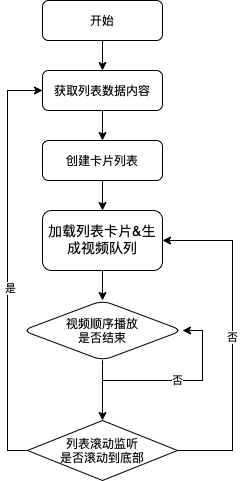

The diagram above was exported from draw.io. Its source (the exported page's mxGraphModel, read from the mxfile embedded in the PNG):
<mxGraphModel dx="945" dy="770" grid="1" gridSize="10" guides="1" tooltips="1" connect="1" arrows="1" fold="1" page="1" pageScale="1" pageWidth="850" pageHeight="1100" background="none" math="0" shadow="0">
  <root>
    <mxCell id="0" />
    <mxCell id="1" parent="0" />
    <mxCell id="vCcFFppr95vgbH6D7UcG-3" value="" style="edgeStyle=orthogonalEdgeStyle;rounded=0;orthogonalLoop=1;jettySize=auto;html=1;" edge="1" parent="1" source="vCcFFppr95vgbH6D7UcG-1" target="vCcFFppr95vgbH6D7UcG-2">
      <mxGeometry relative="1" as="geometry" />
    </mxCell>
    <mxCell id="vCcFFppr95vgbH6D7UcG-1" value="开始" style="rounded=1;whiteSpace=wrap;html=1;" vertex="1" parent="1">
      <mxGeometry x="340" y="90" width="120" height="40" as="geometry" />
    </mxCell>
    <mxCell id="vCcFFppr95vgbH6D7UcG-5" value="" style="edgeStyle=orthogonalEdgeStyle;rounded=0;orthogonalLoop=1;jettySize=auto;html=1;" edge="1" parent="1" source="vCcFFppr95vgbH6D7UcG-2" target="vCcFFppr95vgbH6D7UcG-4">
      <mxGeometry relative="1" as="geometry" />
    </mxCell>
    <mxCell id="vCcFFppr95vgbH6D7UcG-2" value="获取列表数据内容" style="whiteSpace=wrap;html=1;rounded=1;" vertex="1" parent="1">
      <mxGeometry x="340" y="160" width="120" height="40" as="geometry" />
    </mxCell>
    <mxCell id="vCcFFppr95vgbH6D7UcG-7" value="" style="edgeStyle=orthogonalEdgeStyle;rounded=0;orthogonalLoop=1;jettySize=auto;html=1;" edge="1" parent="1" source="vCcFFppr95vgbH6D7UcG-4" target="vCcFFppr95vgbH6D7UcG-6">
      <mxGeometry relative="1" as="geometry" />
    </mxCell>
    <mxCell id="vCcFFppr95vgbH6D7UcG-4" value="创建卡片列表" style="whiteSpace=wrap;html=1;rounded=1;" vertex="1" parent="1">
      <mxGeometry x="340" y="230" width="120" height="40" as="geometry" />
    </mxCell>
    <mxCell id="vCcFFppr95vgbH6D7UcG-9" value="" style="edgeStyle=orthogonalEdgeStyle;rounded=0;orthogonalLoop=1;jettySize=auto;html=1;" edge="1" parent="1" source="vCcFFppr95vgbH6D7UcG-6" target="vCcFFppr95vgbH6D7UcG-8">
      <mxGeometry relative="1" as="geometry" />
    </mxCell>
    <mxCell id="vCcFFppr95vgbH6D7UcG-6" value="&lt;span style=&quot;font-size: 10.5pt ; line-height: 16.799999237060547px&quot;&gt;加载列表卡片&amp;amp;生成视频队列&lt;/span&gt;&lt;span style=&quot;font-size: medium&quot;&gt;&lt;/span&gt;" style="whiteSpace=wrap;html=1;rounded=1;" vertex="1" parent="1">
      <mxGeometry x="340" y="300" width="120" height="60" as="geometry" />
    </mxCell>
    <mxCell id="vCcFFppr95vgbH6D7UcG-21" style="edgeStyle=orthogonalEdgeStyle;rounded=0;orthogonalLoop=1;jettySize=auto;html=1;exitX=0.5;exitY=1;exitDx=0;exitDy=0;entryX=0.5;entryY=0;entryDx=0;entryDy=0;" edge="1" parent="1" source="vCcFFppr95vgbH6D7UcG-8" target="vCcFFppr95vgbH6D7UcG-22">
      <mxGeometry relative="1" as="geometry">
        <mxPoint x="400" y="500" as="targetPoint" />
      </mxGeometry>
    </mxCell>
    <mxCell id="vCcFFppr95vgbH6D7UcG-8" value="视频顺序播放&lt;br&gt;是否结束" style="rhombus;whiteSpace=wrap;html=1;rounded=1;" vertex="1" parent="1">
      <mxGeometry x="320" y="390" width="160" height="60" as="geometry" />
    </mxCell>
    <mxCell id="vCcFFppr95vgbH6D7UcG-13" style="edgeStyle=orthogonalEdgeStyle;rounded=0;orthogonalLoop=1;jettySize=auto;html=1;exitX=0.5;exitY=1;exitDx=0;exitDy=0;" edge="1" parent="1" source="vCcFFppr95vgbH6D7UcG-8" target="vCcFFppr95vgbH6D7UcG-8">
      <mxGeometry relative="1" as="geometry" />
    </mxCell>
    <mxCell id="vCcFFppr95vgbH6D7UcG-16" value="否" style="edgeStyle=orthogonalEdgeStyle;rounded=0;orthogonalLoop=1;jettySize=auto;html=1;exitX=0.5;exitY=1;exitDx=0;exitDy=0;entryX=1;entryY=0.5;entryDx=0;entryDy=0;" edge="1" parent="1" source="vCcFFppr95vgbH6D7UcG-8" target="vCcFFppr95vgbH6D7UcG-8">
      <mxGeometry relative="1" as="geometry" />
    </mxCell>
    <mxCell id="vCcFFppr95vgbH6D7UcG-24" value="否" style="edgeStyle=orthogonalEdgeStyle;rounded=0;orthogonalLoop=1;jettySize=auto;html=1;exitX=1;exitY=0.5;exitDx=0;exitDy=0;entryX=1;entryY=0.5;entryDx=0;entryDy=0;" edge="1" parent="1" source="vCcFFppr95vgbH6D7UcG-22" target="vCcFFppr95vgbH6D7UcG-6">
      <mxGeometry relative="1" as="geometry">
        <Array as="points">
          <mxPoint x="530" y="540" />
          <mxPoint x="530" y="330" />
        </Array>
      </mxGeometry>
    </mxCell>
    <mxCell id="vCcFFppr95vgbH6D7UcG-25" style="edgeStyle=orthogonalEdgeStyle;rounded=0;orthogonalLoop=1;jettySize=auto;html=1;exitX=0;exitY=0.5;exitDx=0;exitDy=0;entryX=0;entryY=0.5;entryDx=0;entryDy=0;" edge="1" parent="1" source="vCcFFppr95vgbH6D7UcG-22" target="vCcFFppr95vgbH6D7UcG-2">
      <mxGeometry relative="1" as="geometry" />
    </mxCell>
    <mxCell id="vCcFFppr95vgbH6D7UcG-26" value="是" style="edgeLabel;html=1;align=center;verticalAlign=middle;resizable=0;points=[];" vertex="1" connectable="0" parent="vCcFFppr95vgbH6D7UcG-25">
      <mxGeometry x="-0.1181" y="-2" relative="1" as="geometry">
        <mxPoint as="offset" />
      </mxGeometry>
    </mxCell>
    <mxCell id="vCcFFppr95vgbH6D7UcG-22" value="列表滚动监听&lt;br&gt;是否滚动到底部" style="rhombus;whiteSpace=wrap;html=1;" vertex="1" parent="1">
      <mxGeometry x="325" y="510" width="150" height="60" as="geometry" />
    </mxCell>
  </root>
</mxGraphModel>